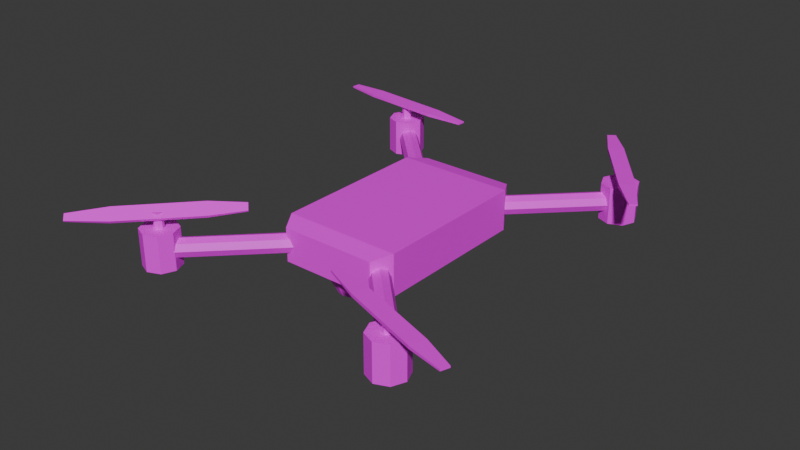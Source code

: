 # Source: dron.blend  (saved by Blender 5.1.30; exported with 4.5.12 LTS)
import bpy
from mathutils import Matrix  # noqa: F401  (used for matrix-valued properties, if any)

bpy.ops.wm.read_factory_settings(use_empty=True)
scene = bpy.context.scene
scene.name = 'Scene'

# ---- collections
col_collection = bpy.data.collections.new('Collection'); scene.collection.children.link(col_collection)

# ---- images (referenced by path relative to the original .blend; pixels are not part of the script)
import os
ASSET_DIR = os.environ.get("B2B_ASSET_DIR", "")  # directory of the original .blend (textures are referenced by path, not embedded)
HERE = os.path.dirname(os.path.abspath(__file__))  # packed textures are extracted next to this script under _unpacked/

def load_image(name, relpath, width, height, colorspace="sRGB"):
    """Load a texture the original file referenced (path relative to the .blend, or extracted next to this script)."""
    p = next((c for c in (os.path.join(HERE, relpath), os.path.join(ASSET_DIR, relpath)) if relpath and os.path.exists(c)), "")
    if p:
        img = bpy.data.images.load(p, check_existing=True)
        img.name = name
    else:  # same state as the original file: an image datablock whose file is absent (Cycles renders it pink)
        img = bpy.data.images.new(name, width, height)
        img.source = "FILE"
        img.filepath = "//" + (relpath or name)
    img.colorspace_settings.name = colorspace
    return img
img_cuerpo_dronpng_png = load_image('cuerpo_dronPNG.png', 'cuerpo_dronPNG.png', 1024, 1024, 'sRGB')
img_helice_dronpng_png = load_image('helice_dronPNG.png', 'helice_dronPNG.png', 1024, 1024, 'sRGB')

# ---- materials (node trees are filled in below, after node groups)
mat_matcuerpo = bpy.data.materials.new('matCuerpo')
mat_helice = bpy.data.materials.new('helice')

# ---- material node trees
mat_matcuerpo.use_nodes = True; mat_matcuerpo.node_tree.nodes.clear()
_N = mat_matcuerpo.node_tree.nodes; _L = mat_matcuerpo.node_tree.links
n0 = _N.new('ShaderNodeBsdfPrincipled'); n0.name = 'Principled BSDF'; n0.location = (-200, 100)
n1 = _N.new('ShaderNodeOutputMaterial'); n1.name = 'Material Output'; n1.location = (200, 100)
n2 = _N.new('ShaderNodeTexImage'); n2.name = 'Image Texture'; n2.location = (-490, 75)
n2.image = img_cuerpo_dronpng_png
_L.new(n0.outputs[0], n1.inputs[0])
_L.new(n2.outputs[0], n0.inputs[0])
n1.is_active_output = True
mat_helice.use_nodes = True; mat_helice.node_tree.nodes.clear()
_N = mat_helice.node_tree.nodes; _L = mat_helice.node_tree.links
n0 = _N.new('ShaderNodeBsdfPrincipled'); n0.name = 'Principled BSDF'; n0.location = (-200, 100)
n1 = _N.new('ShaderNodeOutputMaterial'); n1.name = 'Material Output'; n1.location = (200, 100)
n2 = _N.new('ShaderNodeTexImage'); n2.name = 'Image Texture'; n2.location = (-490, 75)
n2.image = img_helice_dronpng_png
_L.new(n0.outputs[0], n1.inputs[0])
_L.new(n2.outputs[0], n0.inputs[0])
n1.is_active_output = True

# ---- world
world_world = bpy.data.worlds.new('World'); scene.world = world_world
world_world.use_nodes = True; world_world.node_tree.nodes.clear()
_N = world_world.node_tree.nodes; _L = world_world.node_tree.links
n0 = _N.new('ShaderNodeOutputWorld'); n0.name = 'World Output'; n0.location = (200, 100)
n1 = _N.new('ShaderNodeBackground'); n1.name = 'Background'; n1.location = (-200, 100)
n1.inputs[0].default_value = (0.05088, 0.05088, 0.05088, 1.0)
_L.new(n1.outputs[0], n0.inputs[0])
n0.is_active_output = True
world_world.color = (0.05088, 0.05088, 0.05088)
world_world.sun_shadow_jitter_overblur = 0.0

# ---- meshes
me_cube_006 = bpy.data.meshes.new('Cube.006')
me_cube_006.from_pydata([(0.5822, -0.5613, 0.1137), (0.4908, -0.5189, 0.1156), (0.5822, -0.5613, 0.109), (0.4908, -0.5189, 0.1071), (0.5741, -0.5843, 0.1137), (0.4762, -0.5605, 0.1156), (0.4762, -0.5605, 0.1071), (0.5741, -0.5843, 0.109), (0.2687, -0.4411, 0.1156), (0.1596, -0.4146, 0.1135), (0.1596, -0.4146, 0.1092), (0.2687, -0.4411, 0.1071), (0.1523, -0.4355, 0.1135), (0.2541, -0.4828, 0.1156), (0.2541, -0.4828, 0.1071), (0.1523, -0.4355, 0.1092), (-0.1379, -0.2884, 0.06513), (-0.1687, -0.2371, 0.07581), (-0.1379, -0.2884, -0.03003), (-0.1687, -0.2371, -0.04072), (0.1361, -0.2884, 0.06513), (0.1668, -0.2371, 0.07581), (0.1361, -0.2884, -0.03003), (0.1668, -0.2371, -0.04072), (-0.1362, 0.2712, 0.06453), (-0.1687, 0.217, 0.07581), (-0.1687, 0.217, -0.04072), (-0.1362, 0.2712, -0.02943), (0.1343, 0.2712, 0.06453), (0.1668, 0.217, 0.07581), (0.1668, 0.217, -0.04072), (0.1343, 0.2712, -0.02943), (-0.007215, -0.1012, -0.02398), (0.03782, -0.1182, -0.01627), (0.05647, -0.1592, 0.002365), (0.03782, -0.2002, 0.021), (-0.007215, -0.2172, 0.02871), (-0.05225, -0.2002, 0.021), (-0.0709, -0.1592, 0.002365), (-0.05225, -0.1182, -0.01627), (-0.007215, -0.192, -0.1226), (-0.007215, -0.1379, -0.1048), (0.008242, -0.1978, -0.12), (0.03782, -0.1549, -0.09705), (0.01465, -0.2119, -0.1136), (0.05647, -0.1959, -0.07842), (0.008242, -0.226, -0.1072), (0.03782, -0.2369, -0.05979), (-0.007215, -0.2318, -0.1046), (-0.007215, -0.2539, -0.05207), (-0.02267, -0.226, -0.1072), (-0.05225, -0.2369, -0.05979), (-0.02908, -0.2119, -0.1136), (-0.0709, -0.1959, -0.07842), (-0.02267, -0.1978, -0.12), (-0.05225, -0.1549, -0.09705), (0.3728, -0.4908, -0.008775), (0.1314, -0.2494, -0.008775), (0.3588, -0.5047, -0.001065), (0.1174, -0.2634, -0.001065), (0.3531, -0.5105, 0.01755), (0.1117, -0.2691, 0.01755), (0.3588, -0.5047, 0.03616), (0.1174, -0.2634, 0.03616), (0.3728, -0.4908, 0.04387), (0.1314, -0.2494, 0.04387), (0.3867, -0.4769, 0.03616), (0.1453, -0.2355, 0.03616), (0.3924, -0.4711, 0.01755), (0.1511, -0.2298, 0.01755), (0.3867, -0.4769, -0.001065), (0.1453, -0.2355, -0.001065), (-0.3699, -0.5044, -0.008775), (-0.1285, -0.263, -0.008775), (-0.3838, -0.4905, -0.001065), (-0.1425, -0.2491, -0.001065), (-0.3896, -0.4847, 0.01755), (-0.1482, -0.2433, 0.01755), (-0.3838, -0.4905, 0.03616), (-0.1425, -0.2491, 0.03616), (-0.3699, -0.5044, 0.04387), (-0.1285, -0.263, 0.04387), (-0.356, -0.5183, 0.03616), (-0.1146, -0.2769, 0.03616), (-0.3502, -0.5241, 0.01755), (-0.1089, -0.2827, 0.01755), (-0.356, -0.5183, -0.001065), (-0.1146, -0.2769, -0.001065), (0.1231, 0.2197, -0.008431), (0.3644, 0.4611, -0.009092), (0.1093, 0.2334, -0.0001046), (0.3507, 0.4749, -0.0007652), (0.104, 0.2388, 0.01876), (0.3453, 0.4802, 0.0181), (0.1102, 0.2326, 0.0371), (0.3515, 0.4741, 0.03644), (0.1243, 0.2185, 0.04419), (0.3656, 0.46, 0.04353), (0.1381, 0.2048, 0.03586), (0.3794, 0.4463, 0.0352), (0.1434, 0.1994, 0.017), (0.3847, 0.4409, 0.01634), (0.1372, 0.2056, -0.001346), (0.3785, 0.447, -0.002007), (-0.3699, 0.466, -0.008775), (-0.1285, 0.2246, -0.008775), (-0.356, 0.48, -0.001065), (-0.1146, 0.2386, -0.001065), (-0.3502, 0.4857, 0.01755), (-0.1089, 0.2443, 0.01755), (-0.356, 0.48, 0.03616), (-0.1146, 0.2386, 0.03616), (-0.3699, 0.466, 0.04387), (-0.1285, 0.2246, 0.04387), (-0.3838, 0.4521, 0.03616), (-0.1425, 0.2107, 0.03616), (-0.3896, 0.4463, 0.01755), (-0.1482, 0.205, 0.01755), (-0.3838, 0.4521, -0.001065), (-0.1425, 0.2107, -0.001065), (0.3666, -0.4405, -0.03448), (0.3666, -0.4405, 0.06958), (0.4034, -0.4557, -0.03448), (0.4034, -0.4557, 0.06958), (0.4187, -0.4925, -0.03448), (0.4187, -0.4925, 0.06958), (0.4034, -0.5293, -0.03448), (0.4034, -0.5293, 0.06958), (0.3666, -0.5446, -0.03448), (0.3666, -0.5446, 0.06958), (0.3298, -0.5293, -0.03448), (0.3298, -0.5293, 0.06958), (0.3146, -0.4925, -0.03448), (0.3146, -0.4925, 0.06958), (0.3298, -0.4557, -0.03448), (0.3298, -0.4557, 0.06958), (0.3666, -0.4788, 0.05493), (0.3666, -0.4788, 0.1136), (0.3764, -0.4828, 0.05493), (0.3764, -0.4828, 0.1136), (0.3804, -0.4925, 0.05493), (0.3804, -0.4925, 0.1136), (0.3764, -0.5023, 0.05493), (0.3764, -0.5023, 0.1136), (0.3666, -0.5063, 0.05493), (0.3666, -0.5063, 0.1136), (0.3569, -0.5023, 0.05493), (0.3569, -0.5023, 0.1136), (0.3529, -0.4925, 0.05493), (0.3529, -0.4925, 0.1136), (0.3569, -0.4828, 0.05493), (0.3569, -0.4828, 0.1136), (0.3666, 0.5181, -0.03448), (0.3666, 0.5181, 0.06958), (0.4034, 0.5029, -0.03448), (0.4034, 0.5029, 0.06958), (0.4187, 0.4661, -0.03448), (0.4187, 0.4661, 0.06958), (0.4034, 0.4293, -0.03448), (0.4034, 0.4293, 0.06958), (0.3666, 0.4141, -0.03448), (0.3666, 0.4141, 0.06958), (0.3298, 0.4293, -0.03448), (0.3298, 0.4293, 0.06958), (0.3146, 0.4661, -0.03448), (0.3146, 0.4661, 0.06958), (0.3298, 0.5029, -0.03448), (0.3298, 0.5029, 0.06958), (0.2227, 0.6356, 0.1137), (0.2751, 0.5496, 0.1156), (0.2227, 0.6356, 0.109), (0.2751, 0.5496, 0.1071), (0.2421, 0.6503, 0.1137), (0.3104, 0.5762, 0.1156), (0.3104, 0.5762, 0.1071), (0.2421, 0.6503, 0.109), (0.4168, 0.3617, 0.1156), (0.4929, 0.2791, 0.1135), (0.4929, 0.2791, 0.1092), (0.4168, 0.3617, 0.1071), (0.5105, 0.2924, 0.1135), (0.452, 0.3883, 0.1156), (0.452, 0.3883, 0.1071), (0.5105, 0.2924, 0.1092), (0.3666, 0.4799, 0.05493), (0.3666, 0.4799, 0.1136), (0.3764, 0.4758, 0.05493), (0.3764, 0.4758, 0.1136), (0.3804, 0.4661, 0.05493), (0.3804, 0.4661, 0.1136), (0.3764, 0.4564, 0.05493), (0.3764, 0.4564, 0.1136), (0.3666, 0.4523, 0.05493), (0.3666, 0.4523, 0.1136), (0.3569, 0.4564, 0.05493), (0.3569, 0.4564, 0.1136), (0.3529, 0.4661, 0.05493), (0.3529, 0.4661, 0.1136), (0.3569, 0.4758, 0.05493), (0.3569, 0.4758, 0.1136), (-0.3729, -0.4405, -0.03448), (-0.3729, -0.4405, 0.06958), (-0.3361, -0.4557, -0.03448), (-0.3361, -0.4557, 0.06958), (-0.3209, -0.4925, -0.03448), (-0.3209, -0.4925, 0.06958), (-0.3361, -0.5293, -0.03448), (-0.3361, -0.5293, 0.06958), (-0.3729, -0.5446, -0.03448), (-0.3729, -0.5446, 0.06958), (-0.4097, -0.5293, -0.03448), (-0.4097, -0.5293, 0.06958), (-0.4249, -0.4925, -0.03448), (-0.4249, -0.4925, 0.06958), (-0.4097, -0.4557, -0.03448), (-0.4097, -0.4557, 0.06958), (-0.3729, -0.4788, 0.05493), (-0.3729, -0.4788, 0.1136), (-0.3632, -0.4828, 0.05493), (-0.3632, -0.4828, 0.1136), (-0.3591, -0.4925, 0.05493), (-0.3591, -0.4925, 0.1136), (-0.3632, -0.5023, 0.05493), (-0.3632, -0.5023, 0.1136), (-0.3729, -0.5063, 0.05493), (-0.3729, -0.5063, 0.1136), (-0.3827, -0.5023, 0.05493), (-0.3827, -0.5023, 0.1136), (-0.3867, -0.4925, 0.05493), (-0.3867, -0.4925, 0.1136), (-0.3827, -0.4828, 0.05493), (-0.3827, -0.4828, 0.1136), (-0.3712, 0.5167, -0.03448), (-0.3712, 0.5167, 0.06958), (-0.3345, 0.5015, -0.03448), (-0.3345, 0.5015, 0.06958), (-0.3192, 0.4647, -0.03448), (-0.3192, 0.4647, 0.06958), (-0.3345, 0.4279, -0.03448), (-0.3345, 0.4279, 0.06958), (-0.3712, 0.4127, -0.03448), (-0.3712, 0.4127, 0.06958), (-0.408, 0.4279, -0.03448), (-0.408, 0.4279, 0.06958), (-0.4233, 0.4647, -0.03448), (-0.4233, 0.4647, 0.06958), (-0.408, 0.5015, -0.03448), (-0.408, 0.5015, 0.06958), (-0.3712, 0.4785, 0.05493), (-0.3712, 0.4785, 0.1136), (-0.3615, 0.4745, 0.05493), (-0.3615, 0.4745, 0.1136), (-0.3575, 0.4647, 0.05493), (-0.3575, 0.4647, 0.1136), (-0.3615, 0.455, 0.05493), (-0.3615, 0.455, 0.1136), (-0.3712, 0.4509, 0.05493), (-0.3712, 0.4509, 0.1136), (-0.381, 0.455, 0.05493), (-0.381, 0.455, 0.1136), (-0.385, 0.4647, 0.05493), (-0.385, 0.4647, 0.1136), (-0.381, 0.4745, 0.05493), (-0.381, 0.4745, 0.1136), (-0.2219, -0.3311, 0.125), (-0.2987, -0.3962, 0.1292), (-0.2235, -0.3293, 0.121), (-0.3016, -0.393, 0.1219), (-0.2069, -0.3458, 0.1126), (-0.2716, -0.4228, 0.1068), (-0.2745, -0.4197, 0.0995), (-0.2085, -0.3441, 0.1086), (-0.4663, -0.5613, 0.1235), (-0.5398, -0.6455, 0.1133), (-0.5413, -0.6439, 0.1097), (-0.4692, -0.5581, 0.1162), (-0.5263, -0.6589, 0.1021), (-0.4392, -0.588, 0.101), (-0.4421, -0.5848, 0.09374), (-0.5277, -0.6573, 0.09843), (-0.5984, 0.4736, 0.1137), (-0.4994, 0.455, 0.1156), (-0.5984, 0.4736, 0.109), (-0.4994, 0.455, 0.1071), (-0.5963, 0.4978, 0.1137), (-0.4955, 0.4989, 0.1156), (-0.4955, 0.4989, 0.1071), (-0.5963, 0.4978, 0.109), (-0.2649, 0.4345, 0.1156), (-0.1526, 0.4357, 0.1135), (-0.1526, 0.4357, 0.1092), (-0.2649, 0.4345, 0.1071), (-0.1507, 0.4577, 0.1135), (-0.2611, 0.4784, 0.1156), (-0.2611, 0.4784, 0.1071), (-0.1507, 0.4577, 0.1092)], [], [(0, 2, 3), (1, 5, 4), (3, 2, 7), (5, 6, 7), (2, 0, 4), (10, 9, 8), (12, 15, 14), (13, 8, 9), (11, 14, 15), (11, 8, 1), (15, 12, 9), (5, 1, 8), (3, 6, 14), (6, 5, 13), (16, 17, 19), (22, 23, 21), (21, 17, 16), (19, 23, 22), (22, 20, 16), (24, 27, 26), (29, 28, 24), (30, 26, 27), (29, 30, 31), (19, 17, 25), (27, 24, 28), (29, 25, 17), (26, 30, 23), (30, 29, 21), (35, 34, 38), (41, 42, 40), (45, 42, 43), (45, 46, 44), (47, 48, 46), (51, 48, 49), (51, 52, 50), (55, 52, 53), (41, 54, 55), (46, 50, 54), (41, 33, 43), (55, 32, 41), (43, 34, 45), (34, 47, 45), (47, 36, 49), (49, 37, 51), (37, 53, 51), (38, 55, 53), (57, 56, 58), (59, 58, 60), (61, 60, 62), (62, 64, 65), (65, 64, 66), (67, 66, 68), (65, 59, 63), (69, 68, 70), (71, 70, 56), (66, 70, 68), (73, 72, 74), (74, 76, 77), (77, 76, 78), (79, 78, 80), (80, 82, 83), (83, 82, 84), (81, 75, 79), (85, 84, 86), (87, 86, 72), (82, 86, 84), (89, 88, 90), (90, 92, 93), (93, 92, 94), (95, 94, 96), (97, 96, 98), (98, 100, 101), (97, 89, 95), (101, 100, 102), (102, 88, 89), (98, 102, 100), (104, 106, 107), (107, 106, 108), (109, 108, 110), (111, 110, 112), (113, 112, 114), (115, 114, 116), (113, 105, 111), (117, 116, 118), (119, 118, 104), (114, 118, 116), (121, 122, 120), (123, 124, 122), (125, 126, 124), (127, 128, 126), (129, 130, 128), (131, 132, 130), (121, 133, 129), (133, 134, 132), (135, 120, 134), (130, 132, 134), (137, 138, 136), (139, 140, 138), (141, 142, 140), (143, 144, 142), (145, 146, 144), (147, 148, 146), (143, 141, 149), (149, 150, 148), (151, 136, 150), (142, 146, 150), (153, 154, 152), (155, 156, 154), (157, 158, 156), (159, 160, 158), (161, 162, 160), (163, 164, 162), (153, 165, 161), (165, 166, 164), (167, 152, 166), (166, 154, 158), (168, 170, 171), (173, 172, 168), (174, 171, 170), (173, 174, 175), (170, 168, 172), (178, 177, 176), (180, 183, 182), (181, 176, 177), (182, 183, 178), (179, 176, 169), (183, 180, 177), (173, 169, 176), (174, 182, 179), (174, 173, 181), (185, 186, 184), (187, 188, 186), (189, 190, 188), (191, 192, 190), (193, 194, 192), (195, 196, 194), (191, 189, 197), (197, 198, 196), (199, 184, 198), (198, 186, 190), (201, 202, 200), (203, 204, 202), (205, 206, 204), (207, 208, 206), (209, 210, 208), (211, 212, 210), (207, 205, 213), (213, 214, 212), (215, 200, 214), (214, 202, 206), (217, 218, 216), (219, 220, 218), (221, 222, 220), (223, 224, 222), (225, 226, 224), (227, 228, 226), (223, 221, 229), (229, 230, 228), (231, 216, 230), (230, 218, 222), (233, 234, 232), (235, 236, 234), (237, 238, 236), (239, 240, 238), (241, 242, 240), (243, 244, 242), (237, 233, 245), (245, 246, 244), (247, 232, 246), (244, 246, 238), (249, 250, 248), (251, 252, 250), (253, 254, 252), (255, 256, 254), (257, 258, 256), (259, 260, 258), (249, 261, 257), (261, 262, 260), (263, 248, 262), (250, 254, 258), (266, 267, 265), (269, 268, 264), (270, 267, 266), (269, 270, 271), (264, 268, 271), (274, 273, 272), (276, 279, 278), (277, 272, 273), (275, 278, 279), (272, 265, 267), (279, 276, 273), (265, 272, 277), (267, 270, 278), (270, 269, 277), (280, 282, 283), (285, 284, 280), (286, 283, 282), (285, 286, 287), (282, 280, 284), (290, 289, 288), (292, 295, 294), (293, 288, 289), (294, 295, 290), (291, 288, 281), (295, 292, 289), (285, 281, 288), (286, 294, 291), (286, 285, 293), (0, 3, 1), (1, 4, 0), (3, 7, 6), (5, 7, 4), (2, 4, 7), (10, 8, 11), (12, 14, 13), (13, 9, 12), (11, 15, 10), (11, 1, 3), (15, 9, 10), (5, 8, 13), (3, 14, 11), (6, 13, 14), (16, 19, 18), (22, 21, 20), (21, 16, 20), (19, 22, 18), (22, 16, 18), (24, 26, 25), (29, 24, 25), (30, 27, 31), (29, 31, 28), (19, 25, 26), (27, 28, 31), (29, 17, 21), (26, 23, 19), (30, 21, 23), (34, 33, 38), (33, 32, 38), (32, 39, 38), (38, 37, 36), (36, 35, 38), (41, 43, 42), (45, 44, 42), (45, 47, 46), (47, 49, 48), (51, 50, 48), (51, 53, 52), (55, 54, 52), (41, 40, 54), (54, 40, 46), (40, 42, 46), (42, 44, 46), (46, 48, 50), (50, 52, 54), (41, 32, 33), (55, 39, 32), (43, 33, 34), (34, 35, 47), (47, 35, 36), (49, 36, 37), (37, 38, 53), (38, 39, 55), (57, 58, 59), (59, 60, 61), (61, 62, 63), (62, 65, 63), (65, 66, 67), (67, 68, 69), (61, 63, 59), (59, 65, 57), (57, 67, 71), (71, 67, 69), (67, 57, 65), (69, 70, 71), (71, 56, 57), (70, 64, 56), (56, 62, 58), (58, 62, 60), (62, 56, 64), (64, 70, 66), (73, 74, 75), (74, 77, 75), (77, 78, 79), (79, 80, 81), (80, 83, 81), (83, 84, 85), (77, 79, 75), (75, 81, 73), (73, 81, 87), (87, 83, 85), (81, 83, 87), (85, 86, 87), (87, 72, 73), (86, 80, 72), (72, 78, 74), (74, 78, 76), (78, 72, 80), (80, 86, 82), (89, 90, 91), (90, 93, 91), (93, 94, 95), (95, 96, 97), (97, 98, 99), (98, 101, 99), (93, 95, 91), (91, 95, 89), (89, 97, 103), (103, 99, 101), (97, 99, 103), (101, 102, 103), (102, 89, 103), (102, 96, 88), (88, 94, 90), (90, 94, 92), (94, 88, 96), (96, 102, 98), (104, 107, 105), (107, 108, 109), (109, 110, 111), (111, 112, 113), (113, 114, 115), (115, 116, 117), (109, 111, 107), (107, 111, 105), (105, 113, 119), (119, 115, 117), (113, 115, 119), (117, 118, 119), (119, 104, 105), (118, 112, 104), (104, 110, 106), (106, 110, 108), (110, 104, 112), (112, 118, 114), (121, 123, 122), (123, 125, 124), (125, 127, 126), (127, 129, 128), (129, 131, 130), (131, 133, 132), (125, 123, 121), (121, 135, 133), (133, 131, 129), (129, 127, 125), (125, 121, 129), (133, 135, 134), (135, 121, 120), (134, 120, 122), (122, 124, 134), (124, 126, 134), (126, 128, 134), (128, 130, 134), (137, 139, 138), (139, 141, 140), (141, 143, 142), (143, 145, 144), (145, 147, 146), (147, 149, 148), (141, 139, 137), (137, 151, 141), (151, 149, 141), (149, 147, 145), (145, 143, 149), (149, 151, 150), (151, 137, 136), (150, 136, 138), (138, 140, 142), (142, 144, 146), (146, 148, 150), (150, 138, 142), (153, 155, 154), (155, 157, 156), (157, 159, 158), (159, 161, 160), (161, 163, 162), (163, 165, 164), (157, 155, 153), (153, 167, 165), (165, 163, 161), (161, 159, 157), (157, 153, 161), (165, 167, 166), (167, 153, 152), (166, 152, 154), (154, 156, 158), (158, 160, 166), (160, 162, 166), (162, 164, 166), (168, 171, 169), (173, 168, 169), (174, 170, 175), (173, 175, 172), (170, 172, 175), (178, 176, 179), (180, 182, 181), (181, 177, 180), (182, 178, 179), (179, 169, 171), (183, 177, 178), (173, 176, 181), (174, 179, 171), (174, 181, 182), (185, 187, 186), (187, 189, 188), (189, 191, 190), (191, 193, 192), (193, 195, 194), (195, 197, 196), (189, 187, 185), (185, 199, 189), (199, 197, 189), (197, 195, 193), (193, 191, 197), (197, 199, 198), (199, 185, 184), (198, 184, 186), (186, 188, 190), (190, 192, 194), (194, 196, 190), (196, 198, 190), (201, 203, 202), (203, 205, 204), (205, 207, 206), (207, 209, 208), (209, 211, 210), (211, 213, 212), (205, 203, 213), (203, 201, 213), (201, 215, 213), (213, 211, 209), (209, 207, 213), (213, 215, 214), (215, 201, 200), (214, 200, 202), (202, 204, 206), (206, 208, 210), (210, 212, 206), (212, 214, 206), (217, 219, 218), (219, 221, 220), (221, 223, 222), (223, 225, 224), (225, 227, 226), (227, 229, 228), (221, 219, 229), (219, 217, 229), (217, 231, 229), (229, 227, 225), (225, 223, 229), (229, 231, 230), (231, 217, 216), (230, 216, 218), (218, 220, 222), (222, 224, 226), (226, 228, 222), (228, 230, 222), (233, 235, 234), (235, 237, 236), (237, 239, 238), (239, 241, 240), (241, 243, 242), (243, 245, 244), (237, 235, 233), (233, 247, 245), (245, 243, 237), (243, 241, 237), (241, 239, 237), (245, 247, 246), (247, 233, 232), (246, 232, 234), (234, 236, 246), (236, 238, 246), (238, 240, 242), (242, 244, 238), (249, 251, 250), (251, 253, 252), (253, 255, 254), (255, 257, 256), (257, 259, 258), (259, 261, 260), (253, 251, 249), (249, 263, 261), (261, 259, 257), (257, 255, 253), (253, 249, 257), (261, 263, 262), (263, 249, 248), (262, 248, 250), (250, 252, 254), (254, 256, 258), (258, 260, 262), (262, 250, 258), (266, 265, 264), (269, 264, 265), (270, 266, 271), (269, 271, 268), (264, 271, 266), (274, 272, 275), (276, 278, 277), (277, 273, 276), (275, 279, 274), (272, 267, 275), (279, 273, 274), (265, 277, 269), (267, 278, 275), (270, 277, 278), (280, 283, 281), (285, 280, 281), (286, 282, 287), (285, 287, 284), (282, 284, 287), (290, 288, 291), (292, 294, 293), (293, 289, 292), (294, 290, 291), (291, 281, 283), (295, 289, 290), (285, 288, 293), (286, 291, 283), (286, 293, 294)])
me_cube_006.polygons.foreach_set('material_index', [1, 1, 1, 1, 1, 1, 1, 1, 1, 1, 1, 1, 1, 1, 0, 0, 0, 0, 0, 0, 0, 0, 0, 0, 0, 0, 0, 0, 0, 0, 0, 0, 0, 0, 0, 0, 0, 0, 0, 0, 0, 0, 0, 0, 0, 0, 0, 0, 0, 0, 0, 0, 0, 0, 0, 0, 0, 0, 0, 0, 0, 0, 0, 0, 0, 0, 0, 0, 0, 0, 0, 0, 0, 0, 0, 0, 0, 0, 0, 0, 0, 0, 0, 0, 0, 0, 0, 0, 0, 0, 0, 0, 0, 0, 0, 0, 0, 0, 0, 0, 0, 0, 0, 0, 0, 0, 0, 0, 0, 0, 0, 0, 0, 0, 0, 0, 1, 1, 1, 1, 1, 1, 1, 1, 1, 1, 1, 1, 1, 1, 0, 0, 0, 0, 0, 0, 0, 0, 0, 0, 0, 0, 0, 0, 0, 0, 0, 0, 0, 0, 0, 0, 0, 0, 0, 0, 0, 0, 0, 0, 0, 0, 0, 0, 0, 0, 0, 0, 0, 0, 0, 0, 0, 0, 0, 0, 0, 0, 0, 0, 1, 1, 1, 1, 1, 1, 1, 1, 1, 1, 1, 1, 1, 1, 1, 1, 1, 1, 1, 1, 1, 1, 1, 1, 1, 1, 1, 1, 1, 1, 1, 1, 1, 1, 1, 1, 1, 1, 1, 1, 1, 1, 0, 0, 0, 0, 0, 0, 0, 0, 0, 0, 0, 0, 0, 0, 0, 0, 0, 0, 0, 0, 0, 0, 0, 0, 0, 0, 0, 0, 0, 0, 0, 0, 0, 0, 0, 0, 0, 0, 0, 0, 0, 0, 0, 0, 0, 0, 0, 0, 0, 0, 0, 0, 0, 0, 0, 0, 0, 0, 0, 0, 0, 0, 0, 0, 0, 0, 0, 0, 0, 0, 0, 0, 0, 0, 0, 0, 0, 0, 0, 0, 0, 0, 0, 0, 0, 0, 0, 0, 0, 0, 0, 0, 0, 0, 0, 0, 0, 0, 0, 0, 0, 0, 0, 0, 0, 0, 0, 0, 0, 0, 0, 0, 0, 0, 0, 0, 0, 0, 0, 0, 0, 0, 0, 0, 0, 0, 0, 0, 0, 0, 0, 0, 0, 0, 0, 0, 0, 0, 0, 0, 0, 0, 0, 0, 0, 0, 0, 0, 0, 0, 0, 0, 0, 0, 0, 0, 0, 0, 0, 0, 0, 0, 0, 0, 0, 0, 1, 1, 1, 1, 1, 1, 1, 1, 1, 1, 1, 1, 1, 1, 0, 0, 0, 0, 0, 0, 0, 0, 0, 0, 0, 0, 0, 0, 0, 0, 0, 0, 0, 0, 0, 0, 0, 0, 0, 0, 0, 0, 0, 0, 0, 0, 0, 0, 0, 0, 0, 0, 0, 0, 0, 0, 0, 0, 0, 0, 0, 0, 0, 0, 0, 0, 0, 0, 0, 0, 0, 0, 0, 0, 0, 0, 0, 0, 0, 0, 0, 0, 0, 0, 0, 0, 0, 0, 0, 0, 0, 0, 0, 0, 0, 0, 0, 0, 0, 0, 0, 0, 0, 0, 1, 1, 1, 1, 1, 1, 1, 1, 1, 1, 1, 1, 1, 1, 1, 1, 1, 1, 1, 1, 1, 1, 1, 1, 1, 1, 1, 1])
_uv = me_cube_006.uv_layers.new(name='UVMap')
_uv.uv.foreach_set('vector', [0.9845, 0.3858, 0.9885, 0.3858, 0.9901, 0.2997, 0.8561, 0.2994, 0.818, 0.2994, 0.8266, 0.3859, 0.6794, 0.6984, 0.688, 0.7849, 0.709, 0.7849, 0.9927, 0.8789, 0.9854, 0.8789, 0.9872, 0.9657, 0.2848, 0.4829, 0.2807, 0.4829, 0.2807, 0.5037, 0.9883, 6.887e-08, 0.9846, 2.698e-09, 0.9828, 0.0967, 0.9911, 0.5799, 0.9874, 0.5799, 0.9854, 0.6759, 0.818, 0.09636, 0.8561, 0.09636, 0.8466, 1.298e-06, 0.6794, 0.4954, 0.7175, 0.4954, 0.708, 0.3989, 0.9901, 0.0967, 0.9828, 0.0967, 0.9828, 0.2997, 0.2854, 0.5402, 0.2891, 0.5402, 0.2891, 0.5214, 0.818, 0.2994, 0.8561, 0.2994, 0.8561, 0.09636, 0.6794, 0.6984, 0.7175, 0.6984, 0.7175, 0.4954, 0.9854, 0.8789, 0.9927, 0.8789, 0.9927, 0.6759, 0.6693, 0.4404, 0.6794, 0.4018, 0.5789, 0.4018, 0.7705, 0.3989, 0.78, 0.3474, 0.6794, 0.347, 0.2894, 0.4385, -1.403e-08, 0.4386, 0.02673, 0.4829, 0.2894, 0.0443, 0.5789, 0.04429, 0.5521, -4.193e-08, 0.589, 0.666, 0.671, 0.666, 0.6693, 0.4404, 0.6694, -5.054e-09, 0.5883, 0.0003647, 0.5789, 0.05486, 0.2894, 0.04667, 0.2616, 1.588e-08, 0.02824, 5.211e-05, 0.5789, 0.4362, 0.2894, 0.4362, 0.3173, 0.4829, 0.39, 0.4829, 0.2894, 0.4829, 0.2992, 0.5236, 0.5789, 0.4018, 0.6794, 0.4014, 0.6794, 0.05441, 0.2992, 0.7465, 0.3802, 0.7465, 0.3803, 0.5236, 0.2894, 0.04667, 1.619e-08, 0.04673, -1.403e-08, 0.4386, 0.2894, 0.4362, 0.5789, 0.4362, 0.5789, 0.04429, 0.78, 0.0004523, 0.6794, -1.359e-08, 0.6794, 0.347, 0.5164, 0.6822, 0.4891, 0.71, 0.4504, 0.6072, 0.3639, 0.7756, 0.3227, 0.8099, 0.3216, 0.7957, 0.3418, 0.846, 0.3227, 0.8099, 0.3671, 0.8169, 0.02802, 0.5586, 0.0581, 0.5973, 0.04369, 0.5974, 0.4231, 0.55, 0.4535, 0.5952, 0.442, 0.5953, 0.4959, 0.564, 0.4535, 0.5952, 0.4565, 0.5496, 0.4959, 0.564, 0.4747, 0.6072, 0.467, 0.6001, 0.3342, 0.7465, 0.2981, 0.7857, 0.2953, 0.7465, 0.3639, 0.7756, 0.3114, 0.7857, 0.3342, 0.7465, 0.3007, 0.8199, 0.2894, 0.7957, 0.3114, 0.7857, 0.7781, 0.94, 0.8201, 0.8679, 0.8201, 0.9389, 0.4231, 0.7809, 0.5038, 0.8114, 0.4286, 0.8122, 2.946e-08, 0.5644, 0.02802, 0.4834, 0.02802, 0.5586, 0.02802, 0.4834, 0.07001, 0.5582, 0.02802, 0.5586, 0.07001, 0.5582, 0.1014, 0.4881, 0.1014, 0.5634, 0.4565, 0.5496, 0.5183, 0.4973, 0.4959, 0.564, 0.5038, 0.71, 0.4231, 0.7389, 0.4286, 0.7108, 0.4983, 0.7381, 0.4231, 0.7809, 0.4231, 0.7389, 0.2202, 0.483, 0.2202, 0.7776, 0.2373, 0.7775, 0.897, 0.4024, 0.897, 0.6633, 0.9129, 0.6598, 0.9129, 0.3989, 0.9129, 0.6598, 0.9292, 0.6629, 0.1014, 0.7776, 0.1183, 0.7774, 0.1183, 0.4829, 0.1183, 0.4829, 0.1183, 0.7774, 0.1354, 0.7776, 0.5789, 0.666, 0.5789, 0.9269, 0.5949, 0.9302, 0.3811, 0.8816, 0.4231, 0.8814, 0.3934, 0.8691, 0.5949, 0.6693, 0.5949, 0.9302, 0.611, 0.9269, 0.2033, 0.4829, 0.2033, 0.7775, 0.2202, 0.7776, 0.939, 0.9578, 0.9093, 0.9701, 0.9267, 0.9701, 0.1524, 0.7776, 0.1524, 0.4831, 0.1354, 0.483, 0.09821, 0.5975, 0.08208, 0.5995, 0.08208, 0.8808, 0.08208, 0.8808, 0.08208, 0.5995, 0.06609, 0.5974, 0.03397, 0.892, 0.03397, 0.5975, 0.01713, 0.5974, 0.01713, 0.5974, -2.594e-08, 0.5974, -3.21e-08, 0.892, 0.06609, 0.8807, 0.06609, 0.5995, 0.04996, 0.5974, 0.9408, 0.8493, 0.9688, 0.88, 0.9572, 0.8501, 0.04996, 0.8786, 0.04996, 0.5974, 0.03397, 0.5995, 0.1693, 0.7775, 0.1693, 0.4829, 0.1524, 0.4831, 0.3632, 0.9408, 0.3517, 0.9707, 0.3632, 0.9581, 0.2541, 0.7776, 0.2541, 0.483, 0.2373, 0.4829, 0.897, 0.3993, 0.8807, 0.4012, 0.8807, 0.6825, 0.8807, 0.6825, 0.8807, 0.4012, 0.8649, 0.3989, 0.8901, 0.2946, 0.8901, 3.609e-05, 0.8731, -9.571e-09, 0.8731, 0.2946, 0.8731, -9.571e-09, 0.8561, 3.783e-05, 0.9222, 0.001893, 0.9059, 8.697e-09, 0.9059, 0.2813, 0.2957, 0.929, 0.3121, 0.9713, 0.3121, 0.9297, 0.9059, 0.2813, 0.9059, 8.697e-09, 0.8901, 0.002286, 0.2712, 0.483, 0.2541, 0.483, 0.2541, 0.7776, 0.6183, 0.9421, 0.6067, 0.972, 0.6183, 0.9594, 0.1862, 0.483, 0.1693, 0.4829, 0.1693, 0.7775, 0.6431, 0.9269, 0.6431, 0.6661, 0.627, 0.6693, 0.627, 0.9302, 0.627, 0.6693, 0.611, 0.666, 0.5523, 0.7776, 0.5523, 0.4831, 0.5353, 0.4829, 0.5353, 0.7774, 0.5353, 0.4829, 0.5183, 0.4831, 0.9292, 0.9273, 0.9292, 0.6664, 0.9129, 0.6633, 0.548, 0.9147, 0.506, 0.9321, 0.548, 0.9323, 0.9129, 0.9242, 0.9129, 0.6633, 0.897, 0.6668, 0.2033, 0.7775, 0.2033, 0.483, 0.1862, 0.483, 0.3934, 0.9116, 0.4231, 0.9238, 0.4108, 0.9115, 0.9222, 0.1805, 0.9564, 0.2703, 0.9222, 0.2702, 0.9564, 0.1805, 0.9784, 0.2709, 0.9564, 0.2703, 0.8317, 0.7852, 0.8659, 0.875, 0.8317, 0.875, 0.8659, 0.7853, 0.8923, 0.8748, 0.8659, 0.875, 0.9292, 0.5799, 0.9634, 0.6697, 0.9292, 0.6697, 0.9634, 0.5799, 0.9854, 0.6697, 0.9634, 0.6697, 0.7418, 0.7849, 0.8004, 0.8092, 0.7761, 0.8679, 0.8317, 0.8751, 0.8659, 0.9648, 0.8317, 0.9648, 0.8659, 0.875, 0.8923, 0.965, 0.8659, 0.9648, 0.8804, 0.3776, 0.8561, 0.3533, 0.8561, 0.3189, 0.8649, 0.7331, 0.874, 0.7837, 0.8649, 0.7837, 0.874, 0.7331, 0.8798, 0.7839, 0.874, 0.7837, 0.6431, 0.7167, 0.6522, 0.7673, 0.6431, 0.7673, 0.6522, 0.7167, 0.6592, 0.7673, 0.6522, 0.7673, 0.881, 0.6825, 0.8901, 0.7331, 0.881, 0.7331, 0.8901, 0.6825, 0.8959, 0.7331, 0.8901, 0.7331, 0.8158, 0.8577, 0.8094, 0.8512, 0.8314, 0.8421, 0.6633, 0.7167, 0.6724, 0.7673, 0.6633, 0.7673, 0.6724, 0.7167, 0.6794, 0.7673, 0.6724, 0.7673, 0.6403, 0.9457, 0.6247, 0.9521, 0.6183, 0.9366, 0.9292, 0.3989, 0.9634, 0.4888, 0.9292, 0.4887, 0.9634, 0.399, 0.9854, 0.4894, 0.9634, 0.4888, 0.7175, 0.868, 0.7517, 0.9579, 0.7175, 0.9578, 0.7517, 0.8681, 0.7781, 0.9577, 0.7517, 0.9579, 0.9292, 0.7595, 0.9634, 0.8493, 0.9292, 0.8493, 0.9634, 0.7595, 0.9854, 0.8493, 0.9634, 0.8493, 0.4473, 0.8122, 0.506, 0.8365, 0.4817, 0.8952, 0.506, 0.8122, 0.5402, 0.902, 0.506, 0.902, 0.5402, 0.8122, 0.5666, 0.9022, 0.5402, 0.902, 0.1883, 0.8848, 0.2469, 0.8605, 0.2712, 0.9192, 0.5582, 0.4829, 0.5542, 0.483, 0.5523, 0.5484, 0.818, 0.08645, 0.8095, 3.086e-08, 0.7885, 4.744e-06, 0.7175, 0.4855, 0.7556, 0.4855, 0.7471, 0.3989, 0.5596, 0.5582, 0.5669, 0.5582, 0.5653, 0.4829, 0.2894, 0.5024, 0.2854, 0.5023, 0.2854, 0.5213, 0.5544, 0.7973, 0.5581, 0.7972, 0.5596, 0.7133, 0.5614, 0.7959, 0.5651, 0.7959, 0.5669, 0.7232, 0.818, 0.2895, 0.78, 0.2895, 0.7895, 0.3859, 0.7175, 0.6885, 0.727, 0.7849, 0.7461, 0.7849, 0.5523, 0.7134, 0.5596, 0.7133, 0.5596, 0.5482, 0.2854, 0.5575, 0.2891, 0.5574, 0.2891, 0.5402, 0.818, 0.08645, 0.78, 0.08646, 0.78, 0.2895, 0.7175, 0.4855, 0.7175, 0.6885, 0.7556, 0.6885, 0.5669, 0.5582, 0.5596, 0.5582, 0.5596, 0.7232, 0.01908, 0.892, 0.02814, 0.9426, 0.01908, 0.9426, 0.02814, 0.892, 0.03397, 0.9428, 0.02814, 0.9426, 0.8004, 0.785, 0.8095, 0.8356, 0.8004, 0.8356, 0.8095, 0.785, 0.8165, 0.8355, 0.8095, 0.8356, 0.5517, 0.9022, 0.5608, 0.9528, 0.5517, 0.9528, 0.5608, 0.9022, 0.5666, 0.9528, 0.5608, 0.9528, 0.9286, 0.2929, 0.9222, 0.2865, 0.9442, 0.2774, 0.3671, 0.7971, 0.3761, 0.8477, 0.3671, 0.8477, 0.3761, 0.7971, 0.3831, 0.8477, 0.3761, 0.8477, 0.9391, 0.323, 0.9546, 0.3166, 0.961, 0.3321, 0.9222, 0.08997, 0.9564, 0.1798, 0.9222, 0.1797, 0.9564, 0.09005, 0.9784, 0.1805, 0.9564, 0.1798, 0.6569, 0.785, 0.6911, 0.8749, 0.6569, 0.8748, 0.6911, 0.7851, 0.7175, 0.8747, 0.6911, 0.8749, 0.4231, 0.8952, 0.4573, 0.985, 0.4231, 0.985, 0.4573, 0.8952, 0.4793, 0.9849, 0.4573, 0.985, 0.2126, 0.8605, 0.1883, 0.8362, 0.2712, 0.8019, 0.6569, 0.8749, 0.6911, 0.9646, 0.6569, 0.9647, 0.6911, 0.8749, 0.7175, 0.9648, 0.6911, 0.9646, 0.2841, 0.8703, 0.3428, 0.846, 0.3671, 0.9047, 0.8165, 0.7849, 0.8255, 0.8355, 0.8165, 0.8355, 0.8255, 0.7849, 0.8314, 0.8357, 0.8255, 0.8355, 0.6431, 0.6661, 0.6522, 0.7167, 0.6431, 0.7167, 0.6522, 0.6661, 0.6592, 0.7166, 0.6522, 0.7167, 0.4793, 0.8952, 0.4883, 0.9457, 0.4793, 0.9457, 0.4883, 0.8952, 0.4942, 0.9457, 0.4883, 0.9457, 0.5248, 0.7995, 0.5183, 0.7931, 0.5403, 0.784, 0.6633, 0.6661, 0.6724, 0.7166, 0.6633, 0.7166, 0.6724, 0.666, 0.6794, 0.7167, 0.6724, 0.7166, 0.939, 0.9341, 0.9546, 0.9277, 0.961, 0.9432, 0.9292, 0.4894, 0.9634, 0.5792, 0.9292, 0.5792, 0.9634, 0.4895, 0.9854, 0.5799, 0.9634, 0.5792, 0.03397, 0.8809, 0.06819, 0.9707, 0.03397, 0.9707, 0.06819, 0.881, 0.09458, 0.9706, 0.06819, 0.9707, 0.9292, 0.6697, 0.9634, 0.7595, 0.9292, 0.7595, 0.9634, 0.6697, 0.9854, 0.7595, 0.9634, 0.7595, 0.1014, 0.8362, 0.1257, 0.7776, 0.1843, 0.8019, 0.9222, 2.666e-05, 0.9564, 0.08979, 0.9222, 0.08981, 0.9564, 0.0, 0.9828, 0.08997, 0.9564, 0.08979, 0.1014, 0.9192, 0.1014, 0.8848, 0.1843, 0.9192, 0.8798, 0.7331, 0.8889, 0.7837, 0.8798, 0.7837, 0.8889, 0.7331, 0.8947, 0.7839, 0.8889, 0.7837, 0.3671, 0.7465, 0.3761, 0.7971, 0.3671, 0.7971, 0.3761, 0.7465, 0.3831, 0.797, 0.3761, 0.7971, 0.004187, 0.892, 0.01325, 0.9426, 0.004187, 0.9426, 0.01325, 0.892, 0.01908, 0.9426, 0.01325, 0.9426, 0.9356, 0.8917, 0.9511, 0.8981, 0.9447, 0.9136, 0.8649, 0.6825, 0.874, 0.7331, 0.8649, 0.7331, 0.874, 0.6825, 0.881, 0.7331, 0.874, 0.7331, 0.9546, 0.2946, 0.961, 0.3101, 0.9455, 0.3166, 0.5694, 0.4829, 0.5724, 0.5628, 0.5787, 0.564, 0.8317, 0.6987, 0.84, 0.7851, 0.8583, 0.7847, 0.4231, 0.7828, 0.39, 0.7821, 0.3982, 0.8686, 0.2743, 0.5685, 0.2805, 0.5673, 0.2747, 0.4829, 0.2807, 0.5037, 0.2807, 0.523, 0.2846, 0.5235, 0.5694, 0.8509, 0.5725, 0.8514, 0.5789, 0.7574, 0.2712, 0.8509, 0.2744, 0.8504, 0.2807, 0.7607, 0.8317, 0.4957, 0.8649, 0.4951, 0.8575, 0.3989, 0.39, 0.5792, 0.4231, 0.5799, 0.4157, 0.4833, 0.5789, 0.7574, 0.5787, 0.564, 0.5724, 0.5628, 0.2809, 0.5591, 0.2844, 0.5587, 0.2844, 0.5411, 0.8649, 0.6981, 0.8649, 0.4951, 0.8317, 0.4957, 0.39, 0.7821, 0.4231, 0.7828, 0.4231, 0.5799, 0.2805, 0.5673, 0.2743, 0.5685, 0.2744, 0.7619, 0.9941, 0.9568, 0.9981, 0.9568, 1.0, 0.8705, 0.8317, 0.4854, 0.8232, 0.3989, 0.8022, 0.3989, 0.7556, 0.4855, 0.7936, 0.4855, 0.7851, 0.3989, 0.9974, 0.2946, 0.9901, 0.2946, 0.9918, 0.3773, 0.2854, 0.5023, 0.2894, 0.5023, 0.2894, 0.4829, 0.9979, 0.5799, 0.9943, 0.5799, 0.9927, 0.6721, 0.9956, 9.26e-09, 0.9919, 4.272e-07, 0.9901, 0.09624, 0.8317, 0.6884, 0.7936, 0.6884, 0.8031, 0.7849, 0.7556, 0.6885, 0.7651, 0.7849, 0.7841, 0.7849, 1.0, 0.6721, 0.9927, 0.6721, 0.9927, 0.8704, 0.2844, 0.5235, 0.2807, 0.5235, 0.2807, 0.5411, 0.8317, 0.4854, 0.7936, 0.4854, 0.7936, 0.6884, 0.7556, 0.4855, 0.7556, 0.6885, 0.7936, 0.6885, 0.9901, 0.2946, 0.9974, 0.2946, 0.9974, 0.09624, 0.9845, 0.3858, 0.9901, 0.2997, 0.9828, 0.2997, 0.8561, 0.2994, 0.8266, 0.3859, 0.8476, 0.3859, 0.6794, 0.6984, 0.709, 0.7849, 0.7175, 0.6984, 0.9927, 0.8789, 0.9872, 0.9657, 0.9913, 0.9656, 0.2848, 0.4829, 0.2807, 0.5037, 0.2848, 0.5037, 0.9883, 6.887e-08, 0.9828, 0.0967, 0.9901, 0.0967, 0.9911, 0.5799, 0.9854, 0.6759, 0.9927, 0.6759, 0.818, 0.09636, 0.8466, 1.298e-06, 0.8276, -2.945e-08, 0.6794, 0.4954, 0.708, 0.3989, 0.6889, 0.3989, 0.9901, 0.0967, 0.9828, 0.2997, 0.9901, 0.2997, 0.2854, 0.5402, 0.2891, 0.5214, 0.2854, 0.5214, 0.818, 0.2994, 0.8561, 0.09636, 0.818, 0.09636, 0.6794, 0.6984, 0.7175, 0.4954, 0.6794, 0.4954, 0.9854, 0.8789, 0.9927, 0.6759, 0.9854, 0.6759, 0.6693, 0.4404, 0.5789, 0.4018, 0.5872, 0.4404, 0.7705, 0.3989, 0.6794, 0.347, 0.6884, 0.3986, 0.2894, 0.4385, 0.02673, 0.4829, 0.2631, 0.4829, 0.2894, 0.0443, 0.5521, -4.193e-08, 0.3158, 7.522e-06, 0.589, 0.666, 0.6693, 0.4404, 0.5872, 0.4404, 0.6694, -5.054e-09, 0.5789, 0.05486, 0.6794, 0.05441, 0.2894, 0.04667, 0.02824, 5.211e-05, 1.619e-08, 0.04673, 0.5789, 0.4362, 0.3173, 0.4829, 0.5506, 0.4829, 0.39, 0.4829, 0.2992, 0.5236, 0.3803, 0.5236, 0.5789, 0.4018, 0.6794, 0.05441, 0.5789, 0.05486, 0.2992, 0.7465, 0.3803, 0.5236, 0.2992, 0.5236, 0.2894, 0.04667, -1.403e-08, 0.4386, 0.2894, 0.4385, 0.2894, 0.4362, 0.5789, 0.04429, 0.2894, 0.0443, 0.78, 0.0004523, 0.6794, 0.347, 0.78, 0.3474, 0.4891, 0.71, 0.4504, 0.7078, 0.4504, 0.6072, 0.4504, 0.7078, 0.4231, 0.6767, 0.4504, 0.6072, 0.4231, 0.6767, 0.4231, 0.635, 0.4504, 0.6072, 0.4504, 0.6072, 0.4891, 0.6095, 0.5164, 0.6405, 0.5164, 0.6405, 0.5164, 0.6822, 0.4504, 0.6072, 0.3639, 0.7756, 0.3671, 0.8169, 0.3227, 0.8099, 0.3418, 0.846, 0.3141, 0.8199, 0.3227, 0.8099, 0.02802, 0.5586, 0.07001, 0.5582, 0.0581, 0.5973, 0.4231, 0.55, 0.4565, 0.5496, 0.4535, 0.5952, 0.4959, 0.564, 0.467, 0.6001, 0.4535, 0.5952, 0.4959, 0.564, 0.5183, 0.5846, 0.4747, 0.6072, 0.3342, 0.7465, 0.3114, 0.7857, 0.2981, 0.7857, 0.3639, 0.7756, 0.3216, 0.7957, 0.3114, 0.7857, 0.3114, 0.7857, 0.3216, 0.7957, 0.3007, 0.8199, 0.3216, 0.7957, 0.3227, 0.8099, 0.3007, 0.8199, 0.3227, 0.8099, 0.3141, 0.8199, 0.3007, 0.8199, 0.3007, 0.8199, 0.2905, 0.8099, 0.2894, 0.7957, 0.2894, 0.7957, 0.2981, 0.7857, 0.3114, 0.7857, 0.7781, 0.94, 0.7781, 0.8689, 0.8201, 0.8679, 0.4231, 0.7809, 0.4983, 0.7801, 0.5038, 0.8114, 2.946e-08, 0.5644, 8.913e-08, 0.4892, 0.02802, 0.4834, 0.02802, 0.4834, 0.07001, 0.4829, 0.07001, 0.5582, 0.07001, 0.5582, 0.07001, 0.4829, 0.1014, 0.4881, 0.4565, 0.5496, 0.4789, 0.4829, 0.5183, 0.4973, 0.5038, 0.71, 0.4983, 0.7381, 0.4231, 0.7389, 0.4983, 0.7381, 0.4983, 0.7801, 0.4231, 0.7809, 0.2202, 0.483, 0.2373, 0.7775, 0.2373, 0.483, 0.897, 0.4024, 0.9129, 0.6598, 0.9129, 0.3989, 0.9129, 0.3989, 0.9292, 0.6629, 0.9292, 0.402, 0.1014, 0.7776, 0.1183, 0.4829, 0.1014, 0.4831, 0.1183, 0.4829, 0.1354, 0.7776, 0.1354, 0.4831, 0.5789, 0.666, 0.5949, 0.9302, 0.5949, 0.6693, 0.4108, 0.869, 0.3934, 0.8691, 0.4231, 0.8814, 0.4231, 0.8814, 0.3811, 0.8816, 0.4231, 0.8989, 0.4231, 0.8989, 0.3811, 0.8991, 0.4108, 0.9114, 0.4108, 0.9114, 0.3811, 0.8991, 0.3934, 0.9115, 0.3811, 0.8991, 0.4231, 0.8989, 0.3811, 0.8816, 0.5949, 0.6693, 0.611, 0.9269, 0.611, 0.6661, 0.2033, 0.4829, 0.2202, 0.7776, 0.2202, 0.483, 0.9093, 0.9701, 0.939, 0.9403, 0.897, 0.9576, 0.897, 0.9576, 0.9267, 0.9278, 0.897, 0.94, 0.897, 0.94, 0.9267, 0.9278, 0.9093, 0.9277, 0.9267, 0.9278, 0.897, 0.9576, 0.939, 0.9403, 0.939, 0.9403, 0.9093, 0.9701, 0.939, 0.9578, 0.1524, 0.7776, 0.1354, 0.483, 0.1354, 0.7775, 0.09821, 0.5975, 0.08208, 0.8808, 0.09821, 0.8787, 0.08208, 0.8808, 0.06609, 0.5974, 0.06609, 0.8786, 0.03397, 0.892, 0.01713, 0.5974, 0.01713, 0.892, 0.01713, 0.5974, -3.21e-08, 0.892, 0.01713, 0.892, 0.06609, 0.8807, 0.04996, 0.5974, 0.04996, 0.8786, 0.9688, 0.8628, 0.9572, 0.8501, 0.9688, 0.88, 0.9688, 0.88, 0.9408, 0.8493, 0.9572, 0.8917, 0.9572, 0.8917, 0.9408, 0.8493, 0.9408, 0.8909, 0.9408, 0.8909, 0.9292, 0.8609, 0.9292, 0.8782, 0.9408, 0.8493, 0.9292, 0.8609, 0.9408, 0.8909, 0.04996, 0.8786, 0.03397, 0.5995, 0.03397, 0.8808, 0.1693, 0.7775, 0.1524, 0.4831, 0.1524, 0.7776, 0.3517, 0.9707, 0.3517, 0.929, 0.3353, 0.9713, 0.3353, 0.9713, 0.3353, 0.9296, 0.3237, 0.9595, 0.3237, 0.9595, 0.3353, 0.9296, 0.3237, 0.9422, 0.3353, 0.9296, 0.3353, 0.9713, 0.3517, 0.929, 0.3517, 0.929, 0.3517, 0.9707, 0.3632, 0.9408, 0.2541, 0.7776, 0.2373, 0.4829, 0.2373, 0.7775, 0.897, 0.3993, 0.8807, 0.6825, 0.897, 0.6806, 0.8807, 0.6825, 0.8649, 0.3989, 0.8649, 0.6802, 0.8901, 0.2946, 0.8731, -9.571e-09, 0.8731, 0.2946, 0.8731, 0.2946, 0.8561, 3.783e-05, 0.8561, 0.2946, 0.9222, 0.001893, 0.9059, 0.2813, 0.9222, 0.2831, 0.3237, 0.9423, 0.3121, 0.9297, 0.3237, 0.9596, 0.3237, 0.9596, 0.3121, 0.9297, 0.3121, 0.9713, 0.3121, 0.9713, 0.2957, 0.929, 0.2957, 0.9707, 0.2957, 0.9707, 0.2841, 0.9407, 0.2841, 0.958, 0.2957, 0.929, 0.2841, 0.9407, 0.2957, 0.9707, 0.9059, 0.2813, 0.8901, 0.002286, 0.8901, 0.2835, 0.2712, 0.483, 0.2541, 0.7776, 0.2712, 0.7775, 0.6067, 0.972, 0.6067, 0.9302, 0.5904, 0.9725, 0.5904, 0.9725, 0.5904, 0.9307, 0.5789, 0.9606, 0.5789, 0.9606, 0.5904, 0.9307, 0.5789, 0.9433, 0.5904, 0.9307, 0.5904, 0.9725, 0.6067, 0.9302, 0.6067, 0.9302, 0.6067, 0.972, 0.6183, 0.9421, 0.1862, 0.483, 0.1693, 0.7775, 0.1862, 0.7776, 0.6431, 0.9269, 0.627, 0.6693, 0.627, 0.9302, 0.627, 0.9302, 0.611, 0.666, 0.611, 0.9269, 0.5523, 0.7776, 0.5353, 0.4829, 0.5353, 0.7774, 0.5353, 0.7774, 0.5183, 0.4831, 0.5183, 0.7776, 0.9292, 0.9273, 0.9129, 0.6633, 0.9129, 0.9242, 0.5357, 0.9446, 0.548, 0.9323, 0.5183, 0.9445, 0.5183, 0.9445, 0.548, 0.9323, 0.506, 0.9321, 0.506, 0.9321, 0.548, 0.9147, 0.506, 0.9145, 0.506, 0.9145, 0.5357, 0.9023, 0.5183, 0.9022, 0.548, 0.9147, 0.5357, 0.9023, 0.506, 0.9145, 0.9129, 0.9242, 0.897, 0.6668, 0.897, 0.9277, 0.2033, 0.7775, 0.1862, 0.483, 0.1862, 0.7776, 0.4231, 0.9238, 0.3811, 0.924, 0.4231, 0.9414, 0.4231, 0.9414, 0.3811, 0.9416, 0.4108, 0.9538, 0.4108, 0.9538, 0.3811, 0.9416, 0.3934, 0.9539, 0.3811, 0.9416, 0.4231, 0.9414, 0.3811, 0.924, 0.3811, 0.924, 0.4231, 0.9238, 0.3934, 0.9116, 0.9222, 0.1805, 0.9564, 0.1805, 0.9564, 0.2703, 0.9564, 0.1805, 0.9784, 0.1812, 0.9784, 0.2709, 0.8317, 0.7852, 0.8659, 0.7853, 0.8659, 0.875, 0.8659, 0.7853, 0.8923, 0.7851, 0.8923, 0.8748, 0.9292, 0.5799, 0.9634, 0.5799, 0.9634, 0.6697, 0.9634, 0.5799, 0.9854, 0.5799, 0.9854, 0.6697, 0.7175, 0.8436, 0.7175, 0.8092, 0.7418, 0.7849, 0.7418, 0.7849, 0.7761, 0.7849, 0.8004, 0.8092, 0.8004, 0.8092, 0.8004, 0.8436, 0.7761, 0.8679, 0.7761, 0.8679, 0.7418, 0.8679, 0.7175, 0.8436, 0.7175, 0.8436, 0.7418, 0.7849, 0.7761, 0.8679, 0.8317, 0.8751, 0.8659, 0.875, 0.8659, 0.9648, 0.8659, 0.875, 0.8923, 0.8752, 0.8923, 0.965, 0.8561, 0.3189, 0.8804, 0.2946, 0.9148, 0.2946, 0.9148, 0.2946, 0.9391, 0.3189, 0.8561, 0.3189, 0.9391, 0.3189, 0.9391, 0.3533, 0.8561, 0.3189, 0.9391, 0.3533, 0.9148, 0.3776, 0.8561, 0.3189, 0.9148, 0.3776, 0.8804, 0.3776, 0.8561, 0.3189, 0.8649, 0.7331, 0.874, 0.7331, 0.874, 0.7837, 0.874, 0.7331, 0.8798, 0.7333, 0.8798, 0.7839, 0.6431, 0.7167, 0.6522, 0.7167, 0.6522, 0.7673, 0.6522, 0.7167, 0.6592, 0.7167, 0.6592, 0.7673, 0.881, 0.6825, 0.8901, 0.6825, 0.8901, 0.7331, 0.8901, 0.6825, 0.8959, 0.6825, 0.8959, 0.7331, 0.8094, 0.8512, 0.8094, 0.8421, 0.8158, 0.8357, 0.8158, 0.8357, 0.8249, 0.8357, 0.8094, 0.8512, 0.8249, 0.8357, 0.8314, 0.8421, 0.8094, 0.8512, 0.8314, 0.8421, 0.8314, 0.8512, 0.8249, 0.8577, 0.8249, 0.8577, 0.8158, 0.8577, 0.8314, 0.8421, 0.6633, 0.7167, 0.6724, 0.7167, 0.6724, 0.7673, 0.6724, 0.7167, 0.6794, 0.7167, 0.6794, 0.7673, 0.6183, 0.9366, 0.6247, 0.9302, 0.6338, 0.9302, 0.6338, 0.9302, 0.6403, 0.9366, 0.6403, 0.9457, 0.6403, 0.9457, 0.6338, 0.9521, 0.6247, 0.9521, 0.6247, 0.9521, 0.6183, 0.9457, 0.6183, 0.9366, 0.6183, 0.9366, 0.6338, 0.9302, 0.6403, 0.9457, 0.9292, 0.3989, 0.9634, 0.399, 0.9634, 0.4888, 0.9634, 0.399, 0.9854, 0.3996, 0.9854, 0.4894, 0.7175, 0.868, 0.7517, 0.8681, 0.7517, 0.9579, 0.7517, 0.8681, 0.7781, 0.8679, 0.7781, 0.9577, 0.9292, 0.7595, 0.9634, 0.7595, 0.9634, 0.8493, 0.9634, 0.7595, 0.9854, 0.7595, 0.9854, 0.8493, 0.4231, 0.8709, 0.4231, 0.8365, 0.4473, 0.8122, 0.4473, 0.8122, 0.4817, 0.8122, 0.506, 0.8365, 0.506, 0.8365, 0.506, 0.8709, 0.4817, 0.8952, 0.4817, 0.8952, 0.4474, 0.8952, 0.4231, 0.8709, 0.4231, 0.8709, 0.4473, 0.8122, 0.4817, 0.8952, 0.506, 0.8122, 0.5402, 0.8122, 0.5402, 0.902, 0.5402, 0.8122, 0.5666, 0.8124, 0.5666, 0.9022, 0.1883, 0.8848, 0.2126, 0.8605, 0.2469, 0.8605, 0.2469, 0.8605, 0.2712, 0.8848, 0.2712, 0.9192, 0.2712, 0.9192, 0.2469, 0.9435, 0.1883, 0.8848, 0.2469, 0.9435, 0.2126, 0.9435, 0.1883, 0.8848, 0.2126, 0.9435, 0.1883, 0.9192, 0.1883, 0.8848, 0.5582, 0.4829, 0.5523, 0.5484, 0.5596, 0.5482, 0.818, 0.08645, 0.7885, 4.744e-06, 0.78, 0.08646, 0.7175, 0.4855, 0.7471, 0.3989, 0.7261, 0.3989, 0.5596, 0.5582, 0.5653, 0.4829, 0.5613, 0.4829, 0.2894, 0.5024, 0.2854, 0.5213, 0.2894, 0.5214, 0.5544, 0.7973, 0.5596, 0.7133, 0.5523, 0.7134, 0.5614, 0.7959, 0.5669, 0.7232, 0.5596, 0.7232, 0.818, 0.2895, 0.7895, 0.3859, 0.8085, 0.3859, 0.7175, 0.6885, 0.7461, 0.7849, 0.7556, 0.6885, 0.5523, 0.7134, 0.5596, 0.5482, 0.5523, 0.5484, 0.2854, 0.5575, 0.2891, 0.5402, 0.2854, 0.5402, 0.818, 0.08645, 0.78, 0.2895, 0.818, 0.2895, 0.7175, 0.4855, 0.7556, 0.6885, 0.7556, 0.4855, 0.5669, 0.5582, 0.5596, 0.7232, 0.5669, 0.7232, 0.01908, 0.892, 0.02814, 0.892, 0.02814, 0.9426, 0.02814, 0.892, 0.03397, 0.8922, 0.03397, 0.9428, 0.8004, 0.785, 0.8095, 0.785, 0.8095, 0.8356, 0.8095, 0.785, 0.8165, 0.7849, 0.8165, 0.8355, 0.5517, 0.9022, 0.5608, 0.9022, 0.5608, 0.9528, 0.5608, 0.9022, 0.5666, 0.9022, 0.5666, 0.9528, 0.9222, 0.2865, 0.9222, 0.2774, 0.9286, 0.2709, 0.9286, 0.2709, 0.9377, 0.2709, 0.9222, 0.2865, 0.9377, 0.2709, 0.9442, 0.2774, 0.9222, 0.2865, 0.9442, 0.2774, 0.9442, 0.2865, 0.9377, 0.2929, 0.9377, 0.2929, 0.9286, 0.2929, 0.9442, 0.2774, 0.3671, 0.7971, 0.3761, 0.7971, 0.3761, 0.8477, 0.3761, 0.7971, 0.3831, 0.7971, 0.3831, 0.8477, 0.9391, 0.323, 0.9455, 0.3166, 0.9546, 0.3166, 0.9546, 0.3166, 0.961, 0.323, 0.961, 0.3321, 0.961, 0.3321, 0.9546, 0.3385, 0.9455, 0.3385, 0.9455, 0.3385, 0.9391, 0.3321, 0.961, 0.3321, 0.9391, 0.3321, 0.9391, 0.323, 0.961, 0.3321, 0.9222, 0.08997, 0.9564, 0.09005, 0.9564, 0.1798, 0.9564, 0.09005, 0.9784, 0.09069, 0.9784, 0.1805, 0.6569, 0.785, 0.6911, 0.7851, 0.6911, 0.8749, 0.6911, 0.7851, 0.7175, 0.7849, 0.7175, 0.8747, 0.4231, 0.8952, 0.4573, 0.8952, 0.4573, 0.985, 0.4573, 0.8952, 0.4793, 0.8952, 0.4793, 0.9849, 0.1883, 0.8362, 0.1883, 0.8019, 0.2712, 0.8019, 0.1883, 0.8019, 0.2126, 0.7776, 0.2712, 0.8019, 0.2126, 0.7776, 0.2469, 0.7776, 0.2712, 0.8019, 0.2712, 0.8019, 0.2712, 0.8362, 0.2469, 0.8605, 0.2469, 0.8605, 0.2126, 0.8605, 0.2712, 0.8019, 0.6569, 0.8749, 0.6911, 0.8749, 0.6911, 0.9646, 0.6911, 0.8749, 0.7175, 0.875, 0.7175, 0.9648, 0.2841, 0.8703, 0.3084, 0.846, 0.3428, 0.846, 0.3428, 0.846, 0.3671, 0.8703, 0.3671, 0.9047, 0.3671, 0.9047, 0.3428, 0.929, 0.3084, 0.929, 0.3084, 0.929, 0.2841, 0.9047, 0.3671, 0.9047, 0.2841, 0.9047, 0.2841, 0.8703, 0.3671, 0.9047, 0.8165, 0.7849, 0.8255, 0.7849, 0.8255, 0.8355, 0.8255, 0.7849, 0.8314, 0.7851, 0.8314, 0.8357, 0.6431, 0.6661, 0.6522, 0.6661, 0.6522, 0.7167, 0.6522, 0.6661, 0.6592, 0.666, 0.6592, 0.7166, 0.4793, 0.8952, 0.4883, 0.8952, 0.4883, 0.9457, 0.4883, 0.8952, 0.4942, 0.8952, 0.4942, 0.9457, 0.5183, 0.7931, 0.5183, 0.784, 0.5403, 0.784, 0.5183, 0.784, 0.5248, 0.7776, 0.5403, 0.784, 0.5248, 0.7776, 0.5339, 0.7776, 0.5403, 0.784, 0.5403, 0.784, 0.5403, 0.7931, 0.5339, 0.7995, 0.5339, 0.7995, 0.5248, 0.7995, 0.5403, 0.784, 0.6633, 0.6661, 0.6724, 0.666, 0.6724, 0.7166, 0.6724, 0.666, 0.6794, 0.6661, 0.6794, 0.7167, 0.939, 0.9341, 0.9455, 0.9277, 0.9546, 0.9277, 0.9546, 0.9277, 0.961, 0.9341, 0.961, 0.9432, 0.961, 0.9432, 0.9546, 0.9497, 0.9455, 0.9497, 0.9455, 0.9497, 0.939, 0.9432, 0.961, 0.9432, 0.939, 0.9432, 0.939, 0.9341, 0.961, 0.9432, 0.9292, 0.4894, 0.9634, 0.4895, 0.9634, 0.5792, 0.9634, 0.4895, 0.9854, 0.4901, 0.9854, 0.5799, 0.03397, 0.8809, 0.06819, 0.881, 0.06819, 0.9707, 0.06819, 0.881, 0.09458, 0.8808, 0.09458, 0.9706, 0.9292, 0.6697, 0.9634, 0.6697, 0.9634, 0.7595, 0.9634, 0.6697, 0.9854, 0.6697, 0.9854, 0.7595, 0.1014, 0.8362, 0.1014, 0.8019, 0.1257, 0.7776, 0.1257, 0.7776, 0.16, 0.7776, 0.1843, 0.8019, 0.1843, 0.8019, 0.1843, 0.8362, 0.1014, 0.8362, 0.1843, 0.8362, 0.16, 0.8605, 0.1014, 0.8362, 0.16, 0.8605, 0.1257, 0.8605, 0.1014, 0.8362, 0.9222, 2.666e-05, 0.9564, 0.0, 0.9564, 0.08979, 0.9564, 0.0, 0.9828, 0.0001885, 0.9828, 0.08997, 0.1014, 0.8848, 0.1257, 0.8605, 0.16, 0.8605, 0.16, 0.8605, 0.1843, 0.8848, 0.1014, 0.8848, 0.1843, 0.8848, 0.1843, 0.9192, 0.1014, 0.8848, 0.1843, 0.9192, 0.16, 0.9435, 0.1257, 0.9435, 0.1257, 0.9435, 0.1014, 0.9192, 0.1843, 0.9192, 0.8798, 0.7331, 0.8889, 0.7331, 0.8889, 0.7837, 0.8889, 0.7331, 0.8947, 0.7333, 0.8947, 0.7839, 0.3671, 0.7465, 0.3761, 0.7465, 0.3761, 0.7971, 0.3761, 0.7465, 0.3831, 0.7465, 0.3831, 0.797, 0.004187, 0.892, 0.01325, 0.892, 0.01325, 0.9426, 0.01325, 0.892, 0.01908, 0.892, 0.01908, 0.9426, 0.9292, 0.9072, 0.9292, 0.8981, 0.9356, 0.8917, 0.9356, 0.8917, 0.9447, 0.8917, 0.9511, 0.8981, 0.9511, 0.8981, 0.9511, 0.9072, 0.9447, 0.9136, 0.9447, 0.9136, 0.9356, 0.9136, 0.9292, 0.9072, 0.9292, 0.9072, 0.9356, 0.8917, 0.9447, 0.9136, 0.8649, 0.6825, 0.874, 0.6825, 0.874, 0.7331, 0.874, 0.6825, 0.881, 0.6825, 0.881, 0.7331, 0.9391, 0.301, 0.9455, 0.2946, 0.9546, 0.2946, 0.9546, 0.2946, 0.961, 0.301, 0.961, 0.3101, 0.961, 0.3101, 0.9546, 0.3166, 0.9455, 0.3166, 0.9455, 0.3166, 0.9391, 0.3101, 0.9391, 0.301, 0.9391, 0.301, 0.9546, 0.2946, 0.9455, 0.3166, 0.5694, 0.4829, 0.5787, 0.564, 0.5729, 0.4836, 0.8317, 0.6987, 0.8583, 0.7847, 0.8649, 0.6981, 0.4231, 0.7828, 0.3982, 0.8686, 0.4165, 0.869, 0.2743, 0.5685, 0.2747, 0.4829, 0.2712, 0.4836, 0.2807, 0.5037, 0.2846, 0.5235, 0.2846, 0.5042, 0.5694, 0.8509, 0.5789, 0.7574, 0.5726, 0.7562, 0.2712, 0.8509, 0.2807, 0.7607, 0.2744, 0.7619, 0.8317, 0.4957, 0.8575, 0.3989, 0.8409, 0.3992, 0.39, 0.5792, 0.4157, 0.4833, 0.3992, 0.4829, 0.5789, 0.7574, 0.5724, 0.5628, 0.5726, 0.7562, 0.2809, 0.5591, 0.2844, 0.5411, 0.2809, 0.5415, 0.8649, 0.6981, 0.8317, 0.4957, 0.8317, 0.6987, 0.39, 0.7821, 0.4231, 0.5799, 0.39, 0.5792, 0.2805, 0.5673, 0.2744, 0.7619, 0.2807, 0.7607, 0.9941, 0.9568, 1.0, 0.8705, 0.9927, 0.8704, 0.8317, 0.4854, 0.8022, 0.3989, 0.7936, 0.4854, 0.7556, 0.4855, 0.7851, 0.3989, 0.7641, 0.3989, 0.9974, 0.2946, 0.9918, 0.3773, 0.9958, 0.3773, 0.2854, 0.5023, 0.2894, 0.4829, 0.2854, 0.483, 0.9979, 0.5799, 0.9927, 0.6721, 1.0, 0.6721, 0.9956, 9.26e-09, 0.9901, 0.09624, 0.9974, 0.09624, 0.8317, 0.6884, 0.8031, 0.7849, 0.8222, 0.7849, 0.7556, 0.6885, 0.7841, 0.7849, 0.7936, 0.6885, 1.0, 0.6721, 0.9927, 0.8704, 1.0, 0.8705, 0.2844, 0.5235, 0.2807, 0.5411, 0.2844, 0.5411, 0.8317, 0.4854, 0.7936, 0.6884, 0.8317, 0.6884, 0.7556, 0.4855, 0.7936, 0.6885, 0.7936, 0.4855, 0.9901, 0.2946, 0.9974, 0.09624, 0.9901, 0.09624])
me_cube_006.materials.append(mat_matcuerpo)
me_cube_006.materials.append(mat_helice)
me_cube_006.update()

# ---- objects
ob_cube_001 = bpy.data.objects.new('Cube.001', me_cube_006)

# ---- transforms, parenting, visibility, modifiers, constraints
ob_cube_001.location = (0.0, 0.0, 0.0)

# ---- collection membership
col_collection.objects.link(ob_cube_001)

# ---- scene / render settings (as saved in the file)
scene.frame_start = 1; scene.frame_end = 250; scene.frame_set(1)
scene.render.engine = 'BLENDER_EEVEE_NEXT'
scene.render.fps = 30
scene.render.bake_bias = 0.0
scene.render.bake_samples = 0
scene.cycles.sampling_pattern = 'TABULATED_SOBOL'
scene.eevee.use_volume_custom_range = False
bpy.context.view_layer.update()

# ---- added for rendering (the .blend has no active camera and no usable light): camera, sun
cam_auto = bpy.data.cameras.new('AutoCamera')
cam_auto.lens = 50.0
cam_auto.sensor_width = 36.0
cam_auto.clip_end = 1000.0
ob_auto_camera = bpy.data.objects.new('AutoCamera', cam_auto)
scene.collection.objects.link(ob_auto_camera)
ob_auto_camera.location = (1.6395, -1.98142, 1.32137)
ob_auto_camera.rotation_euler = (1.09748, -7.21219e-08, 0.694738)
scene.camera = ob_auto_camera
light_auto_sun = bpy.data.lights.new('AutoSun', 'SUN')
light_auto_sun.energy = 3.0
light_auto_sun.angle = 0.0523599
ob_auto_sun = bpy.data.objects.new('AutoSun', light_auto_sun)
scene.collection.objects.link(ob_auto_sun)
ob_auto_sun.rotation_euler = (0.872665, 0.174533, 0.523599)
bpy.context.view_layer.update()
